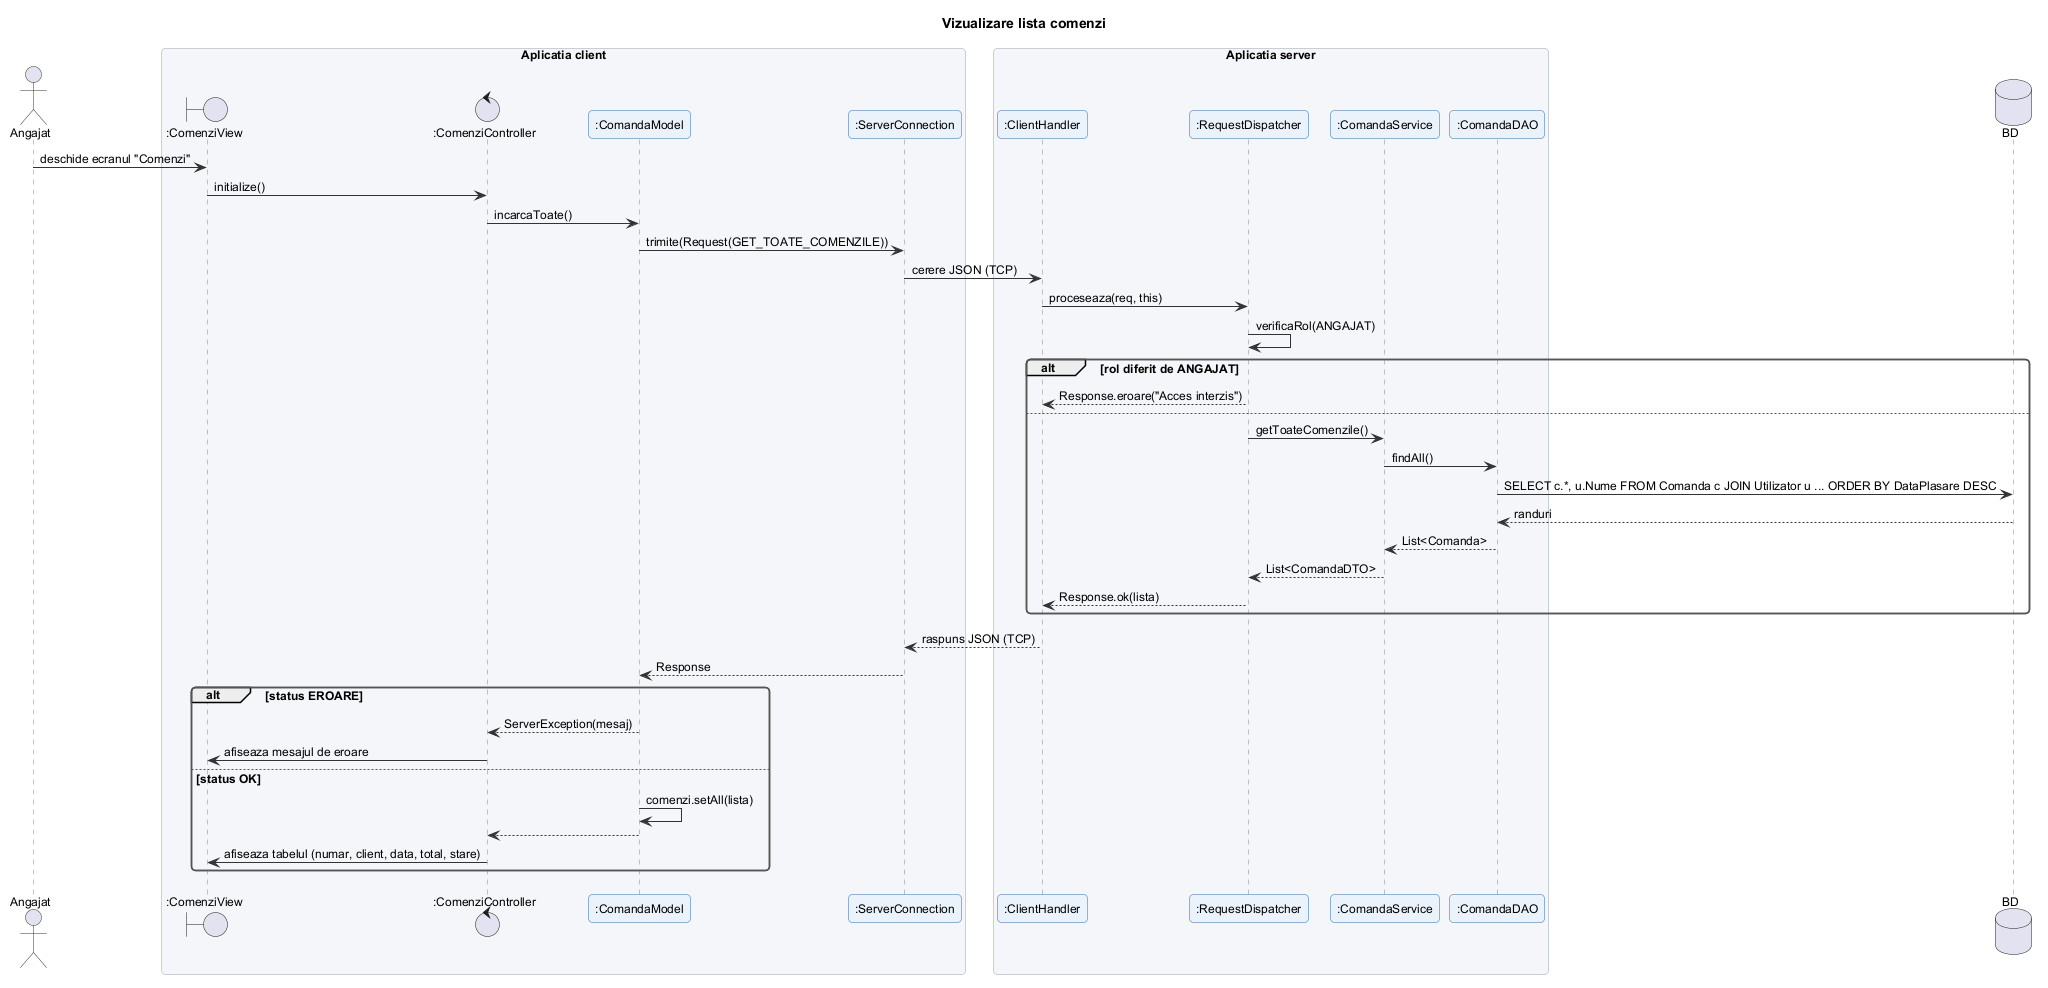

The diagram above was rendered by PlantUML. Its source (embedded in the PNG):
@startuml vizualizare_lista_comenzi
!include ../_stil.iuml
title Vizualizare lista comenzi

actor Angajat
box "Aplicatia client"
boundary ":ComenziView" as V
control ":ComenziController" as C
participant ":ComandaModel" as M
participant ":ServerConnection" as SC
end box
box "Aplicatia server"
participant ":ClientHandler" as CH
participant ":RequestDispatcher" as RD
participant ":ComandaService" as S
participant ":ComandaDAO" as D
end box
database "BD" as DB

Angajat -> V : deschide ecranul "Comenzi"
V -> C : initialize()
C -> M : incarcaToate()
M -> SC : trimite(Request(GET_TOATE_COMENZILE))
SC -> CH : cerere JSON (TCP)
CH -> RD : proceseaza(req, this)
RD -> RD : verificaRol(ANGAJAT)
alt rol diferit de ANGAJAT
  RD --> CH : Response.eroare("Acces interzis")
else
  RD -> S : getToateComenzile()
  S -> D : findAll()
  D -> DB : SELECT c.*, u.Nume FROM Comanda c JOIN Utilizator u ... ORDER BY DataPlasare DESC
  DB --> D : randuri
  D --> S : List<Comanda>
  S --> RD : List<ComandaDTO>
  RD --> CH : Response.ok(lista)
end
CH --> SC : raspuns JSON (TCP)
SC --> M : Response
alt status EROARE
  M --> C : ServerException(mesaj)
  C -> V : afiseaza mesajul de eroare
else status OK
  M -> M : comenzi.setAll(lista)
  M --> C
  C -> V : afiseaza tabelul (numar, client, data, total, stare)
end
@enduml